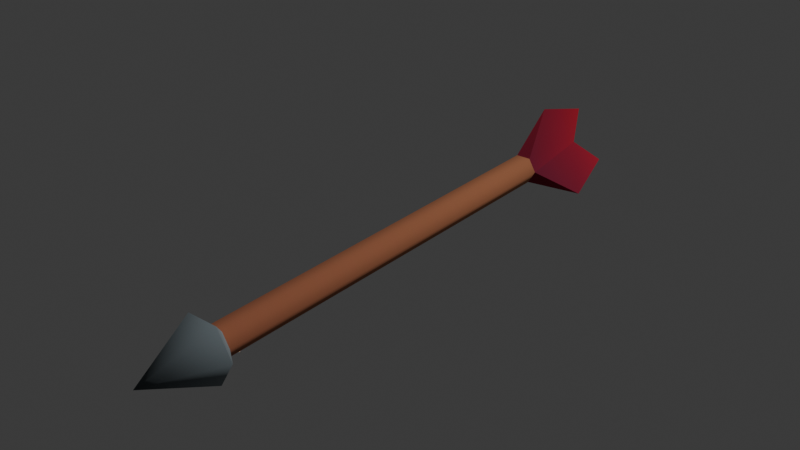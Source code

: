 # Source: arrow.blend  (saved by Blender 4.1.23; exported with 4.5.12 LTS)
import bpy
from mathutils import Matrix  # noqa: F401  (used for matrix-valued properties, if any)

bpy.ops.wm.read_factory_settings(use_empty=True)
scene = bpy.context.scene
scene.name = 'Scene'

# ---- collections
col_collection = bpy.data.collections.new('Collection'); scene.collection.children.link(col_collection)

# ---- images (referenced by path relative to the original .blend; pixels are not part of the script)
import os
ASSET_DIR = os.environ.get("B2B_ASSET_DIR", "")  # directory of the original .blend (textures are referenced by path, not embedded)
HERE = os.path.dirname(os.path.abspath(__file__))  # packed textures are extracted next to this script under _unpacked/

def load_image(name, relpath, width, height, colorspace="sRGB"):
    """Load a texture the original file referenced (path relative to the .blend, or extracted next to this script)."""
    p = next((c for c in (os.path.join(HERE, relpath), os.path.join(ASSET_DIR, relpath)) if relpath and os.path.exists(c)), "")
    if p:
        img = bpy.data.images.load(p, check_existing=True)
        img.name = name
    else:  # same state as the original file: an image datablock whose file is absent (Cycles renders it pink)
        img = bpy.data.images.new(name, width, height)
        img.source = "FILE"
        img.filepath = "//" + (relpath or name)
    img.colorspace_settings.name = colorspace
    return img
img_skeleton_texture_png = load_image('skeleton_texture.png', '_unpacked/skeleton_texture.4097ba17.png', 1024, 1024, 'sRGB')

# ---- materials (node trees are filled in below, after node groups)
mat_skeleton = bpy.data.materials.new('skeleton')
mat_skeleton.use_backface_culling = True
mat_skeleton.use_transparent_shadow = False

# ---- material node trees
mat_skeleton.use_nodes = True; mat_skeleton.node_tree.nodes.clear()
_N = mat_skeleton.node_tree.nodes; _L = mat_skeleton.node_tree.links
n0 = _N.new('ShaderNodeBsdfPrincipled'); n0.name = 'Principled BSDF'; n0.location = (10, 300)
n0.inputs[1].default_value = 0.4
n0.inputs[2].default_value = 1.0
n0.inputs[20].default_value = 0.0
n1 = _N.new('ShaderNodeOutputMaterial'); n1.name = 'Material Output'; n1.location = (300, 300)
n2 = _N.new('ShaderNodeTexImage'); n2.name = 'Image Texture'; n2.location = (-440, 210)
n2.label = 'BASE COLOR'
n2.image = img_skeleton_texture_png
_L.new(n0.outputs[0], n1.inputs[0])
_L.new(n2.outputs[0], n0.inputs[0])
n1.is_active_output = True

# ---- world
world_world = bpy.data.worlds.new('World'); scene.world = world_world
world_world.use_nodes = True; world_world.node_tree.nodes.clear()
_N = world_world.node_tree.nodes; _L = world_world.node_tree.links
n0 = _N.new('ShaderNodeOutputWorld'); n0.name = 'World Output'; n0.location = (300, 300)
n1 = _N.new('ShaderNodeBackground'); n1.name = 'Background'; n1.location = (10, 300)
n1.inputs[0].default_value = (0.05088, 0.05088, 0.05088, 1.0)
_L.new(n1.outputs[0], n0.inputs[0])
n0.is_active_output = True
world_world.color = (0.05088, 0.05088, 0.05088)
world_world.use_sun_shadow = False
world_world.sun_shadow_jitter_overblur = 0.0

# ---- lights
light_light = bpy.data.lights.new('Light', 'POINT')
light_light.transmission_factor = 0.0
light_light.energy = 1000.0
light_light.shadow_soft_size = 0.1
light_light.shadow_maximum_resolution = 0.006
light_light.use_absolute_resolution = True

# ---- meshes
me_skeleton_arrow = bpy.data.meshes.new('Skeleton_Arrow')
me_skeleton_arrow.from_pydata([(0.0001295, -7.473e-05, 0.00248), (3.799e-08, 0.0001495, 0.00248), (-0.0001296, -7.483e-05, 0.00248), (2.137e-08, -0.0004243, 0.002775), (0.0003674, 0.0002121, 0.002775), (-0.0003674, 0.0002121, 0.002775), (-0.000186, 3.488e-10, -0.00371), (-0.0001936, -0.0003353, -0.003858), (-9.299e-05, -0.0001611, -0.00371), (-0.0003872, 1.907e-10, -0.003858), (0.0001935, -0.0003353, -0.003858), (9.3e-05, -0.0001611, -0.00371), (0.0003871, 1.684e-10, -0.003858), (0.0001935, -0.0003353, -0.003858), (-4.628e-08, 7.129e-11, -0.00471), (-0.0001936, -0.0003353, -0.003858), (-0.0001936, 0.0003353, -0.003858), (-9.299e-05, 0.0001611, -0.00371), (9.3e-05, 0.0001611, -0.00371), (0.0001935, 0.0003353, -0.003858), (0.0003871, 1.684e-10, -0.003858), (0.000186, 3.381e-10, -0.00371), (-0.0003872, 1.907e-10, -0.003858), (-0.0001936, 0.0003353, -0.003858), (0.0001935, 0.0003353, -0.003858), (-0.000186, 1.42e-09, 0.001477), (-9.299e-05, 0.0001611, -0.00371), (-0.000186, 3.488e-10, -0.00371), (-9.299e-05, 0.0001611, 0.001477), (9.3e-05, 0.0001611, 0.001477), (-9.299e-05, -0.0001611, 0.001477), (-9.299e-05, -0.0001611, -0.00371), (9.3e-05, -0.0001611, -0.00371), (9.3e-05, -0.0001611, 0.001477), (0.000186, 3.381e-10, -0.00371), (0.000186, 1.41e-09, 0.001477), (9.3e-05, 0.0001611, -0.00371), (9.3e-05, -0.0001611, 0.001477), (0.000186, 1.41e-09, 0.001477), (0.0001295, -7.473e-05, 0.00248), (7.922e-08, -0.0006775, 0.001913), (-9.299e-05, -0.0001611, 0.001477), (9.3e-05, -0.0001611, 0.001477), (7.922e-08, -0.0006775, 0.001913), (9.3e-05, 0.0001611, 0.001477), (-9.299e-05, 0.0001611, 0.001477), (3.799e-08, 0.0001495, 0.00248), (0.0005867, 0.0003387, 0.001913), (-0.000186, 1.42e-09, 0.001477), (-9.299e-05, -0.0001611, 0.001477), (-0.0001296, -7.483e-05, 0.00248), (-0.0005867, 0.0003388, 0.001913), (0.0003674, 0.0002121, 0.002775), (0.0001295, -7.473e-05, 0.00248), (0.000186, 1.41e-09, 0.001477), (0.0005867, 0.0003387, 0.001913), (0.0003674, 0.0002121, 0.002775), (0.000186, 1.41e-09, 0.001477), (9.3e-05, 0.0001611, 0.001477), (0.0005867, 0.0003387, 0.001913), (2.137e-08, -0.0004243, 0.002775), (7.922e-08, -0.0006775, 0.001913), (2.137e-08, -0.0004243, 0.002775), (-0.0001296, -7.483e-05, 0.00248), (-9.299e-05, -0.0001611, 0.001477), (-9.299e-05, 0.0001611, 0.001477), (-0.000186, 1.42e-09, 0.001477), (-0.0005867, 0.0003388, 0.001913), (-0.0003674, 0.0002121, 0.002775), (-0.0005867, 0.0003388, 0.001913), (-0.0003674, 0.0002121, 0.002775), (3.799e-08, 0.0001495, 0.00248), (-9.299e-05, 0.0001611, 0.001477)], [], [(0, 1, 2), (0, 2, 3), (1, 0, 4), (2, 1, 5), (6, 7, 8), (7, 6, 9), (8, 10, 11), (12, 13, 14), (13, 15, 14), (16, 6, 17), (16, 9, 6), (17, 18, 19), (17, 19, 16), (10, 8, 7), (11, 20, 21), (20, 19, 18), (20, 18, 21), (20, 11, 10), (15, 22, 14), (22, 23, 14), (24, 12, 14), (23, 24, 14), (25, 26, 27), (26, 25, 28), (26, 28, 29), (27, 30, 25), (30, 27, 31), (30, 32, 33), (32, 30, 31), (33, 32, 34), (33, 34, 35), (35, 36, 29), (35, 34, 36), (29, 36, 26), (37, 38, 39), (39, 40, 37), (41, 42, 43), (44, 45, 46), (46, 47, 44), (48, 49, 50), (50, 51, 48), (47, 46, 52), (53, 54, 55), (53, 55, 56), (57, 58, 59), (40, 39, 60), (61, 62, 63), (63, 64, 61), (65, 66, 67), (51, 50, 68), (69, 70, 71), (71, 72, 69)])
me_skeleton_arrow.polygons.foreach_set('use_smooth', [1, 1, 1, 1, 1, 1, 1, 1, 1, 1, 1, 1, 1, 1, 1, 1, 1, 1, 1, 1, 1, 1, 1, 1, 1, 1, 1, 1, 1, 1, 1, 1, 1, 1, 1, 1, 0, 1, 1, 1, 1, 1, 1, 1, 0, 1, 1, 1, 0, 1, 1, 1])
_uv = me_skeleton_arrow.uv_layers.new(name='UVMap')
_uv.uv.foreach_set('vector', [0.9338, 0.6898, 0.9284, 0.6898, 0.923, 0.6898, 0.9338, 0.6898, 0.923, 0.6898, 0.9284, 0.7182, 0.9284, 0.6898, 0.9338, 0.6898, 0.9438, 0.7182, 0.923, 0.6898, 0.9284, 0.6898, 0.913, 0.7182, 0.4175, 0.7164, 0.4171, 0.6636, 0.4231, 0.7164, 0.4171, 0.6636, 0.4175, 0.7164, 0.4054, 0.6636, 0.4231, 0.7164, 0.4404, 0.6636, 0.4343, 0.7164, 0.452, 0.6459, 0.4404, 0.6459, 0.4287, 0.5461, 0.4404, 0.6459, 0.4171, 0.6459, 0.4287, 0.5461, 0.4171, 0.6636, 0.4175, 0.7164, 0.4231, 0.7164, 0.4171, 0.6636, 0.4054, 0.6636, 0.4175, 0.7164, 0.4231, 0.7164, 0.4343, 0.7164, 0.4404, 0.6636, 0.4231, 0.7164, 0.4404, 0.6636, 0.4171, 0.6636, 0.4404, 0.6636, 0.4231, 0.7164, 0.4171, 0.6636, 0.4343, 0.7164, 0.452, 0.6636, 0.4399, 0.7164, 0.452, 0.6636, 0.4404, 0.6636, 0.4343, 0.7164, 0.452, 0.6636, 0.4343, 0.7164, 0.4399, 0.7164, 0.452, 0.6636, 0.4343, 0.7164, 0.4404, 0.6636, 0.4171, 0.6459, 0.4054, 0.6459, 0.4287, 0.5461, 0.4054, 0.6459, 0.4171, 0.6459, 0.4287, 0.5461, 0.4404, 0.6459, 0.452, 0.6459, 0.4287, 0.5461, 0.4171, 0.6459, 0.4404, 0.6459, 0.4287, 0.5461, 0.6796, 0.9892, 0.6821, 0.8834, 0.6796, 0.8834, 0.6821, 0.8834, 0.6796, 0.9892, 0.6821, 0.9892, 0.6821, 0.8834, 0.6821, 0.9892, 0.6871, 0.9892, 0.6796, 0.8834, 0.6821, 0.9892, 0.6796, 0.9892, 0.6821, 0.9892, 0.6796, 0.8834, 0.6821, 0.8834, 0.6821, 0.9892, 0.6871, 0.8834, 0.6871, 0.9892, 0.6871, 0.8834, 0.6821, 0.9892, 0.6821, 0.8834, 0.6871, 0.9892, 0.6871, 0.8834, 0.6896, 0.8834, 0.6871, 0.9892, 0.6896, 0.8834, 0.6896, 0.9892, 0.6896, 0.9892, 0.6871, 0.8834, 0.6871, 0.9892, 0.6896, 0.9892, 0.6896, 0.8834, 0.6871, 0.8834, 0.6871, 0.9892, 0.6871, 0.8834, 0.6821, 0.8834, 0.9323, 0.5734, 0.9362, 0.5734, 0.9338, 0.6697, 0.9338, 0.6697, 0.9284, 0.6153, 0.9323, 0.5734, 0.9245, 0.5856, 0.9323, 0.5856, 0.9284, 0.6276, 0.9323, 0.5734, 0.9245, 0.5734, 0.9284, 0.6697, 0.9284, 0.6697, 0.953, 0.6153, 0.9323, 0.5734, 0.9206, 0.5734, 0.9245, 0.5734, 0.923, 0.6697, 0.923, 0.6697, 0.9038, 0.6153, 0.9206, 0.5734, 0.953, 0.6153, 0.9284, 0.6697, 0.9438, 0.6981, 0.9338, 0.6473, 0.9362, 0.5509, 0.953, 0.5929, 0.9338, 0.6473, 0.953, 0.5929, 0.9438, 0.6757, 0.9362, 0.5856, 0.9323, 0.5856, 0.953, 0.6276, 0.9284, 0.6153, 0.9338, 0.6697, 0.9284, 0.6981, 0.9284, 0.5929, 0.9284, 0.6757, 0.923, 0.6473, 0.923, 0.6473, 0.9245, 0.5509, 0.9284, 0.5929, 0.9245, 0.5856, 0.9206, 0.5856, 0.9038, 0.6276, 0.9038, 0.6153, 0.923, 0.6697, 0.913, 0.6981, 0.9038, 0.5929, 0.913, 0.6757, 0.9284, 0.6473, 0.9284, 0.6473, 0.9245, 0.5509, 0.9038, 0.5929])
me_skeleton_arrow.materials.append(mat_skeleton)
me_skeleton_arrow.update()
me_skeleton_arrow.normals_split_custom_set([tuple(v) for v in zip(*[iter([-0.231, 0.1332, 0.9638, -0.0001252, -0.2666, 0.9638, 0.2308, 0.1332, 0.9638, -0.231, 0.1332, 0.9638, 0.2308, 0.1332, 0.9638, -0.0002367, 0.6459, 0.7634, -0.0001252, -0.2666, 0.9638, -0.231, 0.1332, 0.9638, -0.5595, -0.323, 0.7633, 0.2308, 0.1332, 0.9638, -0.0001252, -0.2666, 0.9638, 0.5593, -0.3232, 0.7634, -0.5935, 2.341e-07, 0.8049, -0.2968, -0.514, 0.8048, -0.2967, -0.514, 0.8048, -0.2968, -0.514, 0.8048, -0.5935, 2.341e-07, 0.8049, -0.5935, 2.724e-08, 0.8049, -0.2967, -0.514, 0.8048, 0.2968, -0.5141, 0.8048, 0.2968, -0.5141, 0.8048, 0.9105, -3.46e-07, -0.4136, 0.4552, -0.7885, -0.4136, 1.628e-07, -9.282e-07, -1.0, 0.4552, -0.7885, -0.4136, -0.4552, -0.7885, -0.4136, 1.628e-07, -9.282e-07, -1.0, -0.2968, 0.514, 0.8048, -0.5935, 2.341e-07, 0.8049, -0.2967, 0.514, 0.8048, -0.2968, 0.514, 0.8048, -0.5935, 2.724e-08, 0.8049, -0.5935, 2.341e-07, 0.8049, -0.2967, 0.514, 0.8048, 0.2968, 0.5141, 0.8048, 0.2968, 0.5141, 0.8048, -0.2967, 0.514, 0.8048, 0.2968, 0.5141, 0.8048, -0.2968, 0.514, 0.8048, 0.2968, -0.5141, 0.8048, -0.2967, -0.514, 0.8048, -0.2968, -0.514, 0.8048, 0.2968, -0.5141, 0.8048, 0.5937, -1.089e-07, 0.8047, 0.5937, 3.016e-07, 0.8047, 0.5937, -1.089e-07, 0.8047, 0.2968, 0.5141, 0.8048, 0.2968, 0.5141, 0.8048, 0.5937, -1.089e-07, 0.8047, 0.2968, 0.5141, 0.8048, 0.5937, 3.016e-07, 0.8047, 0.5937, -1.089e-07, 0.8047, 0.2968, -0.5141, 0.8048, 0.2968, -0.5141, 0.8048, -0.4552, -0.7885, -0.4136, -0.9105, -1.236e-07, -0.4136, 1.628e-07, -9.282e-07, -1.0, -0.9105, -1.236e-07, -0.4136, -0.4552, 0.7885, -0.4136, 1.628e-07, -9.282e-07, -1.0, 0.4552, 0.7885, -0.4136, 0.9105, -3.46e-07, -0.4136, 1.628e-07, -9.282e-07, -1.0, -0.4552, 0.7885, -0.4136, 0.4552, 0.7885, -0.4136, 1.628e-07, -9.282e-07, -1.0, -1.0, 4.141e-06, -2.079e-09, -0.5, 0.866, -1.829e-07, -1.0, -4.36e-06, 1.04e-09, -0.5, 0.866, -1.829e-07, -1.0, 4.141e-06, -2.079e-09, -0.5, 0.866, -1.85e-07, -0.5, 0.866, -1.829e-07, -0.5, 0.866, -1.85e-07, 0.5, 0.866, -1.839e-07, -1.0, -4.36e-06, 1.04e-09, -0.5, -0.866, 1.828e-07, -1.0, 4.141e-06, -2.079e-09, -0.5, -0.866, 1.828e-07, -1.0, -4.36e-06, 1.04e-09, -0.5, -0.866, 1.797e-07, -0.5, -0.866, 1.828e-07, 0.5, -0.866, 1.798e-07, 0.5, -0.866, 1.829e-07, 0.5, -0.866, 1.798e-07, -0.5, -0.866, 1.828e-07, -0.5, -0.866, 1.797e-07, 0.5, -0.866, 1.829e-07, 0.5, -0.866, 1.798e-07, 1.0, -4.644e-06, -2.334e-11, 0.5, -0.866, 1.829e-07, 1.0, -4.644e-06, -2.334e-11, 1.0, 3.987e-06, -1.064e-09, 1.0, 3.987e-06, -1.064e-09, 0.5, 0.866, -1.839e-07, 0.5, 0.866, -1.839e-07, 1.0, 3.987e-06, -1.064e-09, 1.0, -4.644e-06, -2.334e-11, 0.5, 0.866, -1.839e-07, 0.5, 0.866, -1.839e-07, 0.5, 0.866, -1.839e-07, -0.5, 0.866, -1.829e-07, 0.9175, -0.3974, 0.01619, 0.8029, -0.5959, 0.01619, 0.8658, -0.4998, 0.02341, 0.8658, -0.4998, 0.02341, 0.9728, -0.2304, 0.02292, 0.9175, -0.3974, 0.01619, 0.0, -0.6458, -0.7635, 0.0, -0.6458, -0.7635, 0.0, -0.6458, -0.7635, -0.1146, 0.9933, 0.01618, 0.1146, 0.9933, 0.0162, -2.785e-05, 0.9997, 0.02341, -2.785e-05, 0.9997, 0.02341, -0.2868, 0.9577, 0.02294, -0.1146, 0.9933, 0.01618, -0.803, -0.5958, 0.01608, -0.9175, -0.3975, 0.0161, -0.8658, -0.4999, 0.02334, -0.8658, -0.4999, 0.02334, -0.6862, -0.727, 0.02289, -0.803, -0.5958, 0.01608, -0.2868, 0.9577, 0.02294, -2.785e-05, 0.9997, 0.02341, -0.2867, 0.9577, 0.02296, 0.8658, -0.4999, 0.02341, 0.8029, -0.5959, 0.01619, 0.686, -0.7272, 0.02293, 0.8658, -0.4999, 0.02341, 0.686, -0.7272, 0.02293, 0.686, -0.7272, 0.02297, 0.5593, 0.3229, -0.7635, 0.5593, 0.3229, -0.7635, 0.5593, 0.3229, -0.7635, 0.9728, -0.2304, 0.02292, 0.8658, -0.4998, 0.02341, 0.9728, -0.2304, 0.02294, -0.9727, -0.2308, 0.0229, -0.9727, -0.2308, 0.0229, -0.8658, -0.4998, 0.02335, -0.8658, -0.4998, 0.02335, -0.9175, -0.3975, 0.0161, -0.9727, -0.2308, 0.0229, -0.5593, 0.3229, -0.7635, -0.5593, 0.3229, -0.7635, -0.5593, 0.3229, -0.7635, -0.6862, -0.727, 0.02289, -0.8658, -0.4999, 0.02334, -0.6862, -0.727, 0.0229, 0.2868, 0.9577, 0.02293, 0.2868, 0.9577, 0.02298, 5.248e-05, 0.9997, 0.02342, 5.248e-05, 0.9997, 0.02342, 0.1147, 0.9933, 0.01618, 0.2868, 0.9577, 0.02293])] * 3)])

# ---- objects
ob_rootnode = bpy.data.objects.new('RootNode', None)
ob_skeleton_arrow = bpy.data.objects.new('Skeleton_Arrow', me_skeleton_arrow)
ob_light = bpy.data.objects.new('Light', light_light)

# ---- transforms, parenting, visibility, modifiers, constraints
ob_rootnode.location = (0.0, 0.4983, 0.0)
ob_rootnode.rotation_mode = 'QUATERNION'
ob_rootnode.rotation_quaternion = (1.0, 0.0, 0.0, 0.0)
ob_rootnode.empty_display_size = 0.001
ob_skeleton_arrow.parent = ob_rootnode
ob_skeleton_arrow.location = (-1.049e-06, -0.02827, 0.001196)
ob_skeleton_arrow.rotation_mode = 'QUATERNION'
ob_skeleton_arrow.rotation_quaternion = (0.7094, -0.7048, 0.0, 0.0)
ob_skeleton_arrow.scale = (100.0, 100.0, 100.0)
ob_light.location = (4.076, 1.005, 5.904)
ob_light.rotation_euler = (0.6503, 0.05522, 1.866)
ob_light.lock_rotations_4d = False
ob_light.empty_display_type = 'ARROWS'
ob_light.color = (0.0, 0.0, 0.0, 0.0)
ob_light.lineart.crease_threshold = 0.0

# ---- collection membership
scene.collection.objects.link(ob_rootnode)
scene.collection.objects.link(ob_skeleton_arrow)
col_collection.objects.link(ob_light)

# ---- scene / render settings (as saved in the file)
scene.frame_start = 1; scene.frame_end = 250; scene.frame_set(1)
scene.render.engine = 'BLENDER_EEVEE_NEXT'
scene.cycles.sampling_pattern = 'TABULATED_SOBOL'
scene.eevee.ray_tracing_options.trace_max_roughness = 0.0
bpy.context.view_layer.update()

# ---- added for rendering (the .blend has no active camera): camera
cam_auto = bpy.data.cameras.new('AutoCamera')
cam_auto.lens = 50.0
cam_auto.sensor_width = 36.0
cam_auto.clip_end = 1000.0
ob_auto_camera = bpy.data.objects.new('AutoCamera', cam_auto)
scene.collection.objects.link(ob_auto_camera)
ob_auto_camera.location = (0.70849, -0.477007, 0.5843)
ob_auto_camera.rotation_euler = (1.09748, -7.21219e-08, 0.694738)
scene.camera = ob_auto_camera
bpy.context.view_layer.update()
